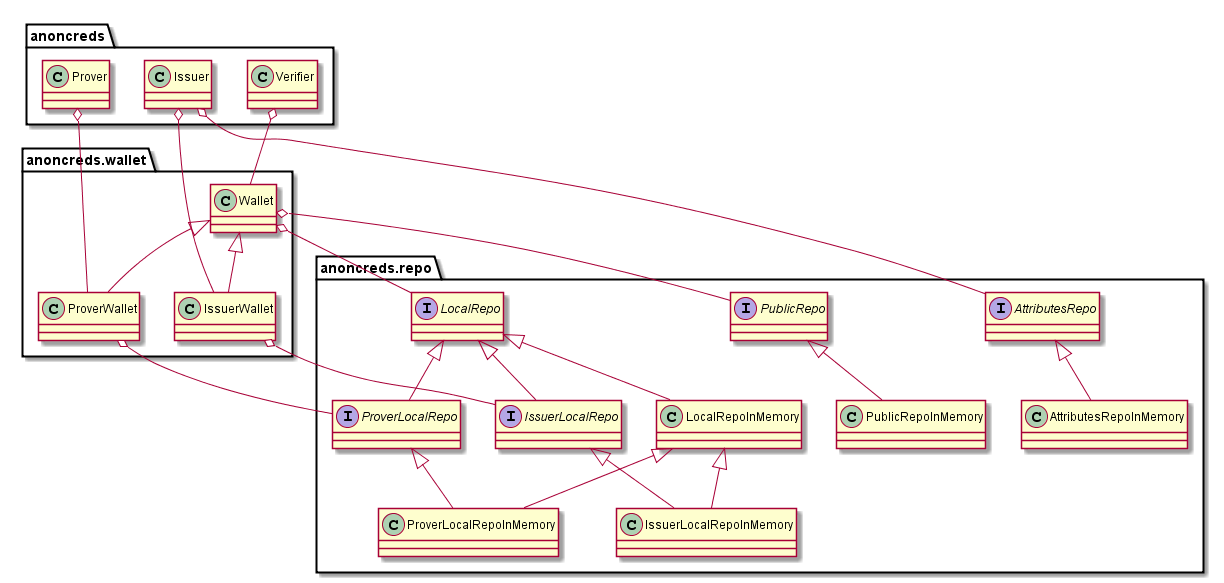

The diagram above was rendered by PlantUML. Its source (embedded in the PNG):
@startuml

package  anoncreds.repo {

interface PublicRepo
interface AttributesRepo
interface LocalRepo
interface IssuerLocalRepo
interface ProverLocalRepo

class PublicRepoInMemory
class LocalRepoInMemory
class IssuerLocalRepoInMemory
class ProverLocalRepoInMemory
class AttributesRepoInMemory

AttributesRepo <|-- AttributesRepoInMemory
PublicRepo <|-- PublicRepoInMemory

LocalRepo <|-- IssuerLocalRepo
LocalRepo <|-- ProverLocalRepo

LocalRepo <|-- LocalRepoInMemory
LocalRepoInMemory <|-- IssuerLocalRepoInMemory
LocalRepoInMemory <|-- ProverLocalRepoInMemory

IssuerLocalRepo <|-- IssuerLocalRepoInMemory
ProverLocalRepo <|-- ProverLocalRepoInMemory
}


package  anoncreds.wallet {

class Wallet
class Wallet <|-- IssuerWallet
class Wallet <|-- ProverWallet

Wallet o-- PublicRepo
Wallet o-- LocalRepo

IssuerWallet o-- IssuerLocalRepo
ProverWallet o-- ProverLocalRepo
}


package  anoncreds {

class Issuer
class Prover
class Verifier

Issuer o-- IssuerWallet
Issuer o-- AttributesRepo
Prover o-- ProverWallet
Verifier o-- Wallet
}

@enduml